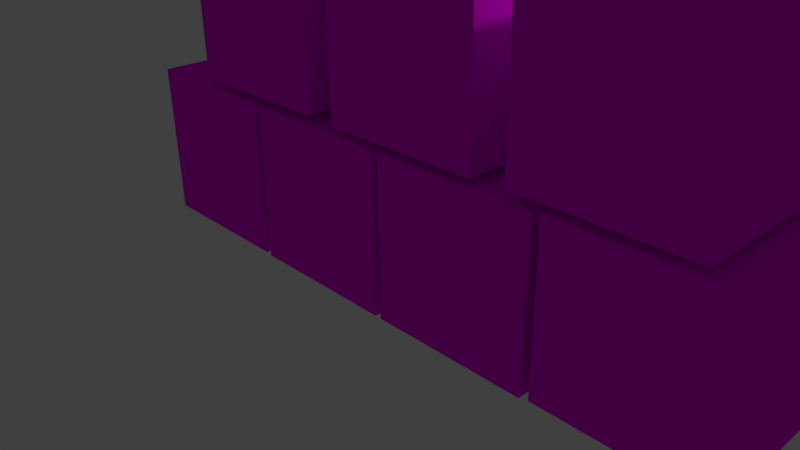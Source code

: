 # Source: Cubes.blend  (saved by Blender 2.73.0; exported with 4.5.12 LTS)
import bpy
from mathutils import Matrix  # noqa: F401  (used for matrix-valued properties, if any)

bpy.ops.wm.read_factory_settings(use_empty=True)
scene = bpy.context.scene
scene.name = 'Scene'

# ---- collections
col_collection_1 = bpy.data.collections.new('Collection 1'); scene.collection.children.link(col_collection_1)

# ---- images (referenced by path relative to the original .blend; pixels are not part of the script)
import os
ASSET_DIR = os.environ.get("B2B_ASSET_DIR", "")  # directory of the original .blend (textures are referenced by path, not embedded)
HERE = os.path.dirname(os.path.abspath(__file__))  # packed textures are extracted next to this script under _unpacked/

def load_image(name, relpath, width, height, colorspace="sRGB"):
    """Load a texture the original file referenced (path relative to the .blend, or extracted next to this script)."""
    p = next((c for c in (os.path.join(HERE, relpath), os.path.join(ASSET_DIR, relpath)) if relpath and os.path.exists(c)), "")
    if p:
        img = bpy.data.images.load(p, check_existing=True)
        img.name = name
    else:  # same state as the original file: an image datablock whose file is absent (Cycles renders it pink)
        img = bpy.data.images.new(name, width, height)
        img.source = "FILE"
        img.filepath = "//" + (relpath or name)
    img.colorspace_settings.name = colorspace
    return img
img_cubes_texture_psd = load_image('Cubes_texture.psd', 'Cubes_texture.psd', 1024, 1024, 'sRGB')

# ---- materials (node trees are filled in below, after node groups)
mat_cubes = bpy.data.materials.new('Cubes')
mat_cubes.alpha_threshold = 0.0
mat_cubes.roughness = 0.5
mat_cubes.line_color = (0.0, 0.0, 0.0, 1.0)

# ---- material node trees
mat_cubes.use_nodes = True; mat_cubes.node_tree.nodes.clear()
_N = mat_cubes.node_tree.nodes; _L = mat_cubes.node_tree.links
n0 = _N.new('ShaderNodeOutputMaterial'); n0.name = 'Material Output'; n0.location = (300, 300)
n1 = _N.new('ShaderNodeTexImage'); n1.name = 'Image Texture'; n1.location = (165, 129)
n1.width = 140
n1.image = img_cubes_texture_psd
n2 = _N.new('ShaderNodeBsdfDiffuse'); n2.name = 'Diffuse BSDF'; n2.location = (10, 300)
_L.new(n2.outputs[0], n0.inputs[0])
_L.new(n1.outputs[0], n2.inputs[0])
n0.is_active_output = True

# ---- world
world_world = bpy.data.worlds.new('World'); scene.world = world_world
world_world.color = (0.05088, 0.05088, 0.05088)
world_world.use_sun_shadow = False
world_world.sun_shadow_jitter_overblur = 0.0
world_world.cycles.sampling_method = 'MANUAL'
world_world.cycles.sample_map_resolution = 256

# ---- cameras
cam_camera = bpy.data.cameras.new('Camera')
cam_camera.clip_end = 100.0
cam_camera.lens = 35.0
cam_camera.sensor_width = 32.0
cam_camera.sensor_height = 18.0
cam_camera.ortho_scale = 7.314
cam_camera.dof.focus_distance = 0.0

# ---- lights
light_lamp = bpy.data.lights.new('Lamp', 'POINT')
light_lamp.transmission_factor = 0.0
light_lamp.cutoff_distance = 30.0
light_lamp.energy = 100.0
light_lamp.shadow_buffer_clip_start = 1.001
light_lamp.shadow_soft_size = 0.1
light_lamp.shadow_maximum_resolution = 0.006
light_lamp.use_absolute_resolution = True
light_lamp.cycles.use_multiple_importance_sampling = False

# ---- meshes
me_cube = bpy.data.meshes.new('Cube')
me_cube.from_pydata([(1.153, 1.0, -1.0), (1.153, -1.0, -1.0), (-0.8469, -1.0, -1.0), (-0.8469, 1.0, -1.0), (1.153, 1.0, 1.0), (1.153, -1.0, 1.0), (-0.8469, -1.0, 1.0), (-0.8469, 1.0, 1.0), (-0.9288, 1.0, -0.9847), (-0.9288, -1.0, -0.9847), (-2.929, -1.0, -0.9847), (-2.929, 1.0, -0.9847), (-0.9288, 1.0, 1.015), (-0.9288, -1.0, 1.015), (-2.929, -1.0, 1.015), (-2.929, 1.0, 1.015), (3.235, 1.0, -1.0), (3.235, -1.0, -1.0), (1.235, -1.0, -1.0), (1.235, 1.0, -1.0), (3.235, 1.0, 1.0), (3.235, -1.0, 1.0), (1.235, -1.0, 1.0), (1.235, 1.0, 1.0), (5.348, 1.0, -0.9694), (5.348, -1.0, -0.9694), (3.348, -1.0, -0.9694), (3.348, 1.0, -0.9694), (5.348, 1.0, 1.031), (5.348, -1.0, 1.031), (3.348, -1.0, 1.031), (3.348, 1.0, 1.031), (0.1121, 1.0, 1.113), (0.1121, -1.0, 1.113), (-1.888, -1.0, 1.113), (-1.888, 1.0, 1.113), (0.1121, 1.0, 3.113), (0.1121, -1.0, 3.113), (-1.888, -1.0, 3.113), (-1.888, 1.0, 3.113), (2.516, 1.0, 1.097), (2.516, -1.0, 1.097), (0.5155, -1.0, 1.097), (0.5155, 1.0, 1.097), (2.516, 1.0, 3.097), (2.516, -1.0, 3.097), (0.5155, -1.0, 3.097), (0.5155, 1.0, 3.097), (4.934, 1.0, 1.128), (4.934, -1.0, 1.128), (2.934, -1.0, 1.128), (2.934, 1.0, 1.128), (4.934, 1.0, 3.128), (4.934, -1.0, 3.128), (2.934, -1.0, 3.128), (2.934, 1.0, 3.128)], [], [(0, 1, 2, 3), (4, 7, 6, 5), (0, 4, 5, 1), (1, 5, 6, 2), (2, 6, 7, 3), (4, 0, 3, 7), (8, 9, 10, 11), (12, 15, 14, 13), (8, 12, 13, 9), (9, 13, 14, 10), (10, 14, 15, 11), (12, 8, 11, 15), (16, 17, 18, 19), (20, 23, 22, 21), (16, 20, 21, 17), (17, 21, 22, 18), (18, 22, 23, 19), (20, 16, 19, 23), (24, 25, 26, 27), (28, 31, 30, 29), (24, 28, 29, 25), (25, 29, 30, 26), (26, 30, 31, 27), (28, 24, 27, 31), (32, 33, 34, 35), (36, 39, 38, 37), (32, 36, 37, 33), (33, 37, 38, 34), (34, 38, 39, 35), (36, 32, 35, 39), (40, 41, 42, 43), (44, 47, 46, 45), (40, 44, 45, 41), (41, 45, 46, 42), (42, 46, 47, 43), (44, 40, 43, 47), (48, 49, 50, 51), (52, 55, 54, 53), (48, 52, 53, 49), (49, 53, 54, 50), (50, 54, 55, 51), (52, 48, 51, 55)])
_uv = me_cube.uv_layers.new(name='UVMap')
_uv.uv.foreach_set('vector', [0.8571, 0.4286, 1.0, 0.4286, 1.0, 0.5714, 0.8571, 0.5714, 0.7143, 0.7143, 0.7143, 0.8571, 0.5714, 0.8571, 0.5714, 0.7143, 0.2857, 0.5714, 0.1429, 0.5714, 0.1429, 0.4286, 0.2857, 0.4286, 0.8571, 0.5714, 0.7143, 0.5714, 0.7143, 0.4286, 0.8571, 0.4286, 0.4286, 0.8571, 0.2857, 0.8571, 0.2857, 0.7143, 0.4286, 0.7143, 0.2857, 0.5714, 0.4286, 0.5714, 0.4286, 0.7143, 0.2857, 0.7143, 0.4286, 0.7143, 0.5714, 0.7143, 0.5714, 0.8571, 0.4286, 0.8571, 0.5714, 0.2857, 0.5714, 0.4286, 0.4286, 0.4286, 0.4286, 0.2857, 0.5714, 0.7143, 0.4286, 0.7143, 0.4286, 0.5714, 0.5714, 0.5714, 0.4286, 0.1429, 0.4286, 5.96e-08, 0.5714, 0.0, 0.5714, 0.1429, 0.4286, 0.8571, 0.4286, 1.0, 0.2857, 1.0, 0.2857, 0.8571, 1.0, 0.4286, 0.8571, 0.4286, 0.8571, 0.2857, 1.0, 0.2857, 0.1429, 0.8571, 0.2857, 0.8571, 0.2857, 1.0, 0.1429, 1.0, 0.7143, 0.5714, 0.7143, 0.7143, 0.5714, 0.7143, 0.5714, 0.5714, 0.1429, 0.2857, 0.1429, 0.4286, 0.0, 0.4286, 2.129e-08, 0.2857, 0.5714, 0.4286, 0.5714, 0.2857, 0.7143, 0.2857, 0.7143, 0.4286, 0.8571, 0.4286, 0.7143, 0.4286, 0.7143, 0.2857, 0.8571, 0.2857, 0.0, 0.4286, 0.1429, 0.4286, 0.1429, 0.5714, 2.129e-08, 0.5714, 0.7143, 0.1429, 0.8571, 0.1429, 0.8571, 0.2857, 0.7143, 0.2857, 0.1429, 0.5714, 0.1429, 0.7143, 2.98e-08, 0.7143, 0.0, 0.5714, 0.1429, 0.2857, 1.703e-08, 0.2857, 0.0, 0.1429, 0.1429, 0.1429, 0.7143, 0.7143, 0.7143, 0.5714, 0.8571, 0.5714, 0.8571, 0.7143, 0.1429, 0.8571, 0.1429, 1.0, 4.257e-08, 1.0, 0.0, 0.8571, 0.0, 0.7143, 0.1429, 0.7143, 0.1429, 0.8571, 1.703e-08, 0.8571, 0.5714, 0.2857, 0.4286, 0.2857, 0.4286, 0.1429, 0.5714, 0.1429, 0.7143, 0.1429, 0.7143, 0.2857, 0.5714, 0.2857, 0.5714, 0.1429, 0.4286, 0.2857, 0.2857, 0.2857, 0.2857, 0.1429, 0.4286, 0.1429, 0.2857, 0.4286, 0.2857, 0.2857, 0.4286, 0.2857, 0.4286, 0.4286, 0.7143, 0.5714, 0.5714, 0.5714, 0.5714, 0.4286, 0.7143, 0.4286, 0.4286, 0.4286, 0.5714, 0.4286, 0.5714, 0.5714, 0.4286, 0.5714, 0.8571, 0.1429, 0.8571, 8.515e-09, 1.0, 0.0, 1.0, 0.1429, 0.2857, 0.7143, 0.2857, 0.8571, 0.1429, 0.8571, 0.1429, 0.7143, 0.4286, 0.4286, 0.4286, 0.5714, 0.2857, 0.5714, 0.2857, 0.4286, 0.1429, 0.2857, 0.1429, 0.1429, 0.2857, 0.1429, 0.2857, 0.2857, 0.1429, 0.1429, 1.022e-07, 0.1429, 0.0, 8.515e-08, 0.1429, 0.0, 0.1429, 0.2857, 0.2857, 0.2857, 0.2857, 0.4286, 0.1429, 0.4286, 0.7143, 0.8571, 0.7143, 0.7143, 0.8571, 0.7143, 0.8571, 0.8571, 0.2857, 0.5714, 0.2857, 0.7143, 0.1429, 0.7143, 0.1429, 0.5714, 0.2857, 0.0, 0.2857, 0.1429, 0.1429, 0.1429, 0.1429, 6.812e-08, 0.7143, 0.0, 0.7143, 0.1429, 0.5714, 0.1429, 0.5714, 8.515e-09, 0.8571, 0.1429, 0.7143, 0.1429, 0.7143, 0.0, 0.8571, 0.0, 0.2857, 0.0, 0.4286, 3.406e-08, 0.4286, 0.1429, 0.2857, 0.1429])
me_cube.materials.append(mat_cubes)
me_cube.use_remesh_preserve_volume = False
me_cube.use_remesh_preserve_attributes = False
me_cube.use_mirror_vertex_groups = False
me_cube.update()
arm_armature = bpy.data.armatures.new('Armature')  # bones are not reproduced

# ---- objects
ob_armature = bpy.data.objects.new('Armature', arm_armature)
ob_cube = bpy.data.objects.new('Cube', me_cube)
ob_lamp = bpy.data.objects.new('Lamp', light_lamp)
ob_camera = bpy.data.objects.new('Camera', cam_camera)

# ---- transforms, parenting, visibility, modifiers, constraints
ob_armature.location = (-1.929, -6.787e-08, 0.5052)
ob_armature.show_in_front = True
ob_armature.lineart.crease_threshold = 0.0
ob_cube.parent = ob_armature
ob_cube.matrix_parent_inverse = Matrix(((1.0, 0.0, 0.0, 1.929), (0.0, 1.0, 0.0, 6.787e-08), (0.0, 0.0, 1.0, -0.5052), (0.0, 0.0, 0.0, 1.0)))
ob_cube.location = (0.0, 0.0, 1.031)
ob_cube.lock_rotations_4d = False
ob_cube.empty_display_type = 'ARROWS'
ob_cube.lineart.crease_threshold = 0.0
_vg = ob_cube.vertex_groups.new(name='Bone')
_vg.add([8, 9, 10, 11, 12, 13, 14, 15], 1.0, 'REPLACE')
_vg = ob_cube.vertex_groups.new(name='Bone.001')
_vg.add([0, 1, 2, 3, 4, 5, 6, 7], 1.0, 'REPLACE')
_vg = ob_cube.vertex_groups.new(name='Bone.002')
_vg.add([16, 17, 18, 19, 20, 21, 22, 23], 1.0, 'REPLACE')
_vg = ob_cube.vertex_groups.new(name='Bone.003')
_vg.add([24, 25, 26, 27, 28, 29, 30, 31], 1.0, 'REPLACE')
_vg = ob_cube.vertex_groups.new(name='Bone.004')
_vg.add([48, 49, 50, 51, 52, 53, 54, 55], 1.0, 'REPLACE')
_vg = ob_cube.vertex_groups.new(name='Bone.005')
_vg.add([40, 41, 42, 43, 44, 45, 46, 47], 1.0, 'REPLACE')
_vg = ob_cube.vertex_groups.new(name='Bone.006')
_vg.add([32, 33, 34, 35, 36, 37, 38, 39], 1.0, 'REPLACE')
_m = ob_cube.modifiers.new('Armature', 'ARMATURE')
_m.object = ob_armature
ob_lamp.location = (4.076, 1.005, 5.904)
ob_lamp.rotation_euler = (0.6503, 0.05522, 1.866)
ob_lamp.lock_rotations_4d = False
ob_lamp.empty_display_type = 'ARROWS'
ob_lamp.color = (0.0, 0.0, 0.0, 0.0)
ob_lamp.lineart.crease_threshold = 0.0
ob_camera.location = (7.481, -6.508, 5.344)
ob_camera.rotation_euler = (1.109, 0.01082, 0.8149)
ob_camera.lock_rotations_4d = False
ob_camera.empty_display_type = 'ARROWS'
ob_camera.color = (0.0, 0.0, 0.0, 0.0)
ob_camera.display_type = 'WIRE'
ob_camera.lineart.crease_threshold = 0.0

# ---- collection membership
col_collection_1.objects.link(ob_armature)
col_collection_1.objects.link(ob_cube)
col_collection_1.objects.link(ob_lamp)
col_collection_1.objects.link(ob_camera)

# ---- scene / render settings (as saved in the file)
scene.camera = ob_camera
scene.frame_start = 1; scene.frame_end = 118; scene.frame_set(0)
scene.render.engine = 'CYCLES'
scene.render.resolution_percentage = 50
scene.render.dither_intensity = 0.0
scene.cycles.use_denoising = False
scene.cycles.samples = 10
scene.cycles.sampling_pattern = 'TABULATED_SOBOL'
scene.cycles.light_sampling_threshold = 0.0
scene.cycles.use_adaptive_sampling = False
scene.cycles.use_light_tree = False
scene.cycles.blur_glossy = 0.0
scene.cycles.pixel_filter_type = 'GAUSSIAN'
scene.cycles.sample_clamp_indirect = 0.0
scene.cycles.bake_type = 'AO'
scene.view_settings.view_transform = 'Standard'
bpy.context.view_layer.update()
